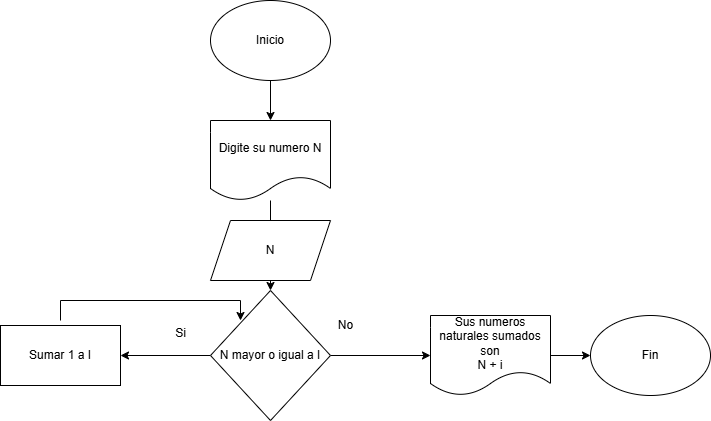

The diagram above was exported from draw.io. Its source (the exported page's mxGraphModel, read from the mxfile embedded in the PNG):
<mxGraphModel dx="1418" dy="786" grid="1" gridSize="10" guides="1" tooltips="1" connect="1" arrows="1" fold="1" page="1" pageScale="1" pageWidth="827" pageHeight="1169" math="0" shadow="0">
  <root>
    <mxCell id="0" />
    <mxCell id="1" parent="0" />
    <mxCell id="nEdUQ1V3zaiasIqQ5uUV-21" value="" style="edgeStyle=orthogonalEdgeStyle;rounded=0;orthogonalLoop=1;jettySize=auto;html=1;" edge="1" parent="1" source="nEdUQ1V3zaiasIqQ5uUV-1" target="nEdUQ1V3zaiasIqQ5uUV-3">
      <mxGeometry relative="1" as="geometry" />
    </mxCell>
    <mxCell id="nEdUQ1V3zaiasIqQ5uUV-1" value="Inicio" style="ellipse;whiteSpace=wrap;html=1;" vertex="1" parent="1">
      <mxGeometry x="340" y="50" width="120" height="80" as="geometry" />
    </mxCell>
    <mxCell id="nEdUQ1V3zaiasIqQ5uUV-22" value="" style="edgeStyle=orthogonalEdgeStyle;rounded=0;orthogonalLoop=1;jettySize=auto;html=1;" edge="1" parent="1" source="nEdUQ1V3zaiasIqQ5uUV-3" target="nEdUQ1V3zaiasIqQ5uUV-5">
      <mxGeometry relative="1" as="geometry" />
    </mxCell>
    <mxCell id="nEdUQ1V3zaiasIqQ5uUV-3" value="Digite su numero N" style="shape=document;whiteSpace=wrap;html=1;boundedLbl=1;" vertex="1" parent="1">
      <mxGeometry x="340" y="170" width="120" height="80" as="geometry" />
    </mxCell>
    <mxCell id="nEdUQ1V3zaiasIqQ5uUV-4" value="N" style="shape=parallelogram;perimeter=parallelogramPerimeter;whiteSpace=wrap;html=1;fixedSize=1;" vertex="1" parent="1">
      <mxGeometry x="340" y="270" width="120" height="60" as="geometry" />
    </mxCell>
    <mxCell id="nEdUQ1V3zaiasIqQ5uUV-7" value="" style="edgeStyle=orthogonalEdgeStyle;rounded=0;orthogonalLoop=1;jettySize=auto;html=1;" edge="1" parent="1" source="nEdUQ1V3zaiasIqQ5uUV-5" target="nEdUQ1V3zaiasIqQ5uUV-6">
      <mxGeometry relative="1" as="geometry" />
    </mxCell>
    <mxCell id="nEdUQ1V3zaiasIqQ5uUV-14" value="" style="edgeStyle=orthogonalEdgeStyle;rounded=0;orthogonalLoop=1;jettySize=auto;html=1;" edge="1" parent="1" source="nEdUQ1V3zaiasIqQ5uUV-5" target="nEdUQ1V3zaiasIqQ5uUV-11">
      <mxGeometry relative="1" as="geometry" />
    </mxCell>
    <mxCell id="nEdUQ1V3zaiasIqQ5uUV-5" value="N mayor o igual a I" style="rhombus;whiteSpace=wrap;html=1;" vertex="1" parent="1">
      <mxGeometry x="340" y="340" width="120" height="130" as="geometry" />
    </mxCell>
    <mxCell id="nEdUQ1V3zaiasIqQ5uUV-15" style="edgeStyle=orthogonalEdgeStyle;rounded=0;orthogonalLoop=1;jettySize=auto;html=1;" edge="1" parent="1">
      <mxGeometry relative="1" as="geometry">
        <mxPoint x="370" y="370" as="targetPoint" />
        <mxPoint x="190" y="370" as="sourcePoint" />
        <Array as="points">
          <mxPoint x="190" y="350" />
          <mxPoint x="370" y="350" />
        </Array>
      </mxGeometry>
    </mxCell>
    <mxCell id="nEdUQ1V3zaiasIqQ5uUV-6" value="Sumar 1 a I" style="whiteSpace=wrap;html=1;" vertex="1" parent="1">
      <mxGeometry x="130" y="375" width="120" height="60" as="geometry" />
    </mxCell>
    <mxCell id="nEdUQ1V3zaiasIqQ5uUV-8" value="No" style="text;html=1;align=center;verticalAlign=middle;resizable=0;points=[];autosize=1;strokeColor=none;fillColor=none;" vertex="1" parent="1">
      <mxGeometry x="455" y="360" width="40" height="30" as="geometry" />
    </mxCell>
    <mxCell id="nEdUQ1V3zaiasIqQ5uUV-20" value="" style="edgeStyle=orthogonalEdgeStyle;rounded=0;orthogonalLoop=1;jettySize=auto;html=1;" edge="1" parent="1" source="nEdUQ1V3zaiasIqQ5uUV-11" target="nEdUQ1V3zaiasIqQ5uUV-19">
      <mxGeometry relative="1" as="geometry" />
    </mxCell>
    <mxCell id="nEdUQ1V3zaiasIqQ5uUV-11" value="Sus numeros naturales sumados son&lt;div&gt;N + i&lt;/div&gt;" style="shape=document;whiteSpace=wrap;html=1;boundedLbl=1;" vertex="1" parent="1">
      <mxGeometry x="560" y="365" width="120" height="80" as="geometry" />
    </mxCell>
    <mxCell id="nEdUQ1V3zaiasIqQ5uUV-13" value="Si" style="text;html=1;align=center;verticalAlign=middle;resizable=0;points=[];autosize=1;strokeColor=none;fillColor=none;" vertex="1" parent="1">
      <mxGeometry x="295" y="368" width="30" height="30" as="geometry" />
    </mxCell>
    <mxCell id="nEdUQ1V3zaiasIqQ5uUV-19" value="Fin" style="ellipse;whiteSpace=wrap;html=1;" vertex="1" parent="1">
      <mxGeometry x="720" y="365" width="120" height="80" as="geometry" />
    </mxCell>
  </root>
</mxGraphModel>